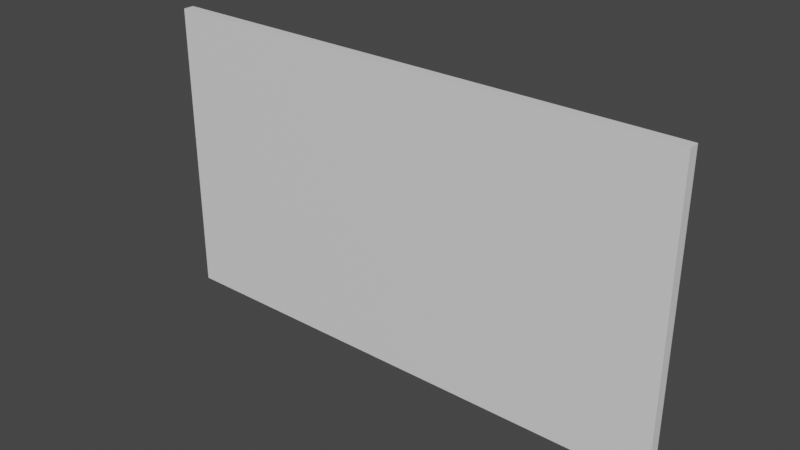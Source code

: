 # Source: PictureFrame.blend  (saved by Blender 2.90.8; exported with 4.5.12 LTS)
import bpy
from mathutils import Matrix  # noqa: F401  (used for matrix-valued properties, if any)

bpy.ops.wm.read_factory_settings(use_empty=True)
scene = bpy.context.scene
scene.name = 'Scene'

# ---- collections
col_collection = bpy.data.collections.new('Collection'); scene.collection.children.link(col_collection)

# ---- materials (node trees are filled in below, after node groups)
mat_material_001 = bpy.data.materials.new('Material.001')
mat_material_001.use_transparent_shadow = False
mat_material_002 = bpy.data.materials.new('Material.002')
mat_material_002.use_transparent_shadow = False

# ---- material node trees
mat_material_001.use_nodes = True; mat_material_001.node_tree.nodes.clear()
_N = mat_material_001.node_tree.nodes; _L = mat_material_001.node_tree.links
n0 = _N.new('ShaderNodeBsdfPrincipled'); n0.name = 'Principled BSDF'; n0.location = (10, 300)
n0.distribution = 'GGX'
n0.subsurface_method = 'BURLEY'
n0.inputs[3].default_value = 1.45
n0.inputs[27].default_value = (0.0, 0.0, 0.0, 1.0)
n0.inputs[28].default_value = 1.0
n1 = _N.new('ShaderNodeOutputMaterial'); n1.name = 'Material Output'; n1.location = (300, 300)
_L.new(n0.outputs[0], n1.inputs[0])
n1.is_active_output = True
mat_material_002.use_nodes = True; mat_material_002.node_tree.nodes.clear()
_N = mat_material_002.node_tree.nodes; _L = mat_material_002.node_tree.links
n0 = _N.new('ShaderNodeBsdfPrincipled'); n0.name = 'Principled BSDF'; n0.location = (10, 300)
n0.distribution = 'GGX'
n0.subsurface_method = 'BURLEY'
n0.inputs[3].default_value = 1.45
n0.inputs[27].default_value = (0.0, 0.0, 0.0, 1.0)
n0.inputs[28].default_value = 1.0
n1 = _N.new('ShaderNodeOutputMaterial'); n1.name = 'Material Output'; n1.location = (300, 300)
_L.new(n0.outputs[0], n1.inputs[0])
n1.is_active_output = True

# ---- world
world_world = bpy.data.worlds.new('World'); scene.world = world_world
world_world.use_nodes = True; world_world.node_tree.nodes.clear()
_N = world_world.node_tree.nodes; _L = world_world.node_tree.links
n0 = _N.new('ShaderNodeOutputWorld'); n0.name = 'World Output'; n0.location = (300, 300)
n1 = _N.new('ShaderNodeBackground'); n1.name = 'Background'; n1.location = (10, 300)
n1.inputs[0].default_value = (0.05088, 0.05088, 0.05088, 1.0)
_L.new(n1.outputs[0], n0.inputs[0])
n0.is_active_output = True
world_world.color = (0.05088, 0.05088, 0.05088)
world_world.use_sun_shadow = False
world_world.sun_shadow_jitter_overblur = 0.0

# ---- meshes
me_cube_001 = bpy.data.meshes.new('Cube.001')
me_cube_001.from_pydata([(-0.8019, -0.01665, -0.45), (-0.8019, -0.01665, 0.45), (0.8019, -0.01665, -0.45), (0.8019, -0.01665, 0.45), (-0.8019, 0.01665, 0.45), (-0.8019, 0.01665, -0.45), (0.8019, 0.01665, -0.45), (0.8019, 0.01665, 0.45), (-0.7889, -0.0005891, 0.437), (-0.7889, -0.0005891, -0.437), (0.7889, -0.0005891, -0.437), (0.7889, -0.0005891, 0.437), (-0.7889, 0.01293, -0.437), (-0.7926, 0.01665, -0.4407), (-0.7926, 0.01665, 0.4407), (-0.7889, 0.01293, 0.437), (0.7889, 0.01293, -0.437), (0.7926, 0.01665, -0.4407), (0.7926, 0.01665, 0.4407), (0.7889, 0.01293, 0.437)], [], [(0, 1, 4, 5), (6, 7, 3, 2), (2, 3, 1, 0), (5, 6, 2, 0), (7, 4, 1, 3), (16, 12, 9, 10), (14, 13, 5, 4), (17, 18, 7, 6), (19, 16, 10, 11), (9, 8, 11, 10), (15, 19, 11, 8), (18, 14, 4, 7), (13, 17, 6, 5), (15, 12, 13, 14), (17, 13, 12, 16), (14, 18, 19, 15), (18, 17, 16, 19), (12, 15, 8, 9)])
me_cube_001.polygons.foreach_set('material_index', [0, 0, 0, 0, 0, 0, 0, 0, 0, 1, 0, 0, 0, 0, 0, 0, 0, 0])
_uv = me_cube_001.uv_layers.new(name='UVMap')
_uv.uv.foreach_set('vector', [0.9564, 0.4612, 0.9564, 0.0, 0.9735, 0.0, 0.9735, 0.4612, 0.9735, 0.4612, 0.9735, 0.9223, 0.9564, 0.9223, 0.9564, 0.4612, 0.4612, 1.222e-07, 0.9223, 0.0, 0.9223, 0.8218, 0.4612, 0.8218, 0.9223, 0.8218, 0.9223, 0.0, 0.9394, 0.0, 0.9394, 0.8218, 0.9564, 0.0, 0.9564, 0.8218, 0.9394, 0.8218, 0.9394, 0.0, 0.9842, 0.8103, 0.9842, 0.001906, 0.9912, 0.001906, 0.9912, 0.8103, 0.004778, 0.817, 0.4564, 0.817, 0.4612, 0.8218, 1.374e-07, 0.8218, 0.4564, 0.004778, 0.004778, 0.004779, 0.0, 1.222e-07, 0.4612, 0.0, 0.9931, 0.4497, 0.9931, 0.001906, 1.0, 0.001906, 1.0, 0.4497, 1.0, 0.0, 1.0, 1.0, 0.0, 1.0, 0.0, 0.0, 0.9754, 0.8103, 0.9754, 0.001906, 0.9823, 0.001906, 0.9823, 0.8103, 0.004778, 0.004779, 0.004778, 0.817, 1.374e-07, 0.8218, 0.0, 1.222e-07, 0.4564, 0.817, 0.4564, 0.004778, 0.4612, 0.0, 0.4612, 0.8218, 0.9981, 0.9013, 0.9981, 0.4535, 1.0, 0.4516, 1.0, 0.9032, 0.9823, 0.8122, 0.9823, 0.0, 0.9842, 0.001906, 0.9842, 0.8103, 0.9735, 0.8122, 0.9735, 0.0, 0.9754, 0.001906, 0.9754, 0.8103, 0.9912, 0.4516, 0.9912, 0.0, 0.9931, 0.001906, 0.9931, 0.4497, 0.9981, 0.4535, 0.9981, 0.9013, 0.9912, 0.9013, 0.9912, 0.4535])
me_cube_001.materials.append(mat_material_001)
me_cube_001.materials.append(mat_material_002)
me_cube_001.use_remesh_fix_poles = True
me_cube_001.use_remesh_preserve_attributes = False
me_cube_001.use_mirror_vertex_groups = False
me_cube_001.update()

# ---- objects
ob_cube = bpy.data.objects.new('Cube', me_cube_001)

# ---- transforms, parenting, visibility, modifiers, constraints
ob_cube.location = (0.0, 0.0, 0.0)
ob_cube.lineart.crease_threshold = 0.0

# ---- collection membership
col_collection.objects.link(ob_cube)

# ---- scene / render settings (as saved in the file)
scene.frame_start = 1; scene.frame_end = 250; scene.frame_set(1)
scene.render.engine = 'BLENDER_EEVEE_NEXT'
scene.cycles.use_denoising = False
scene.cycles.samples = 128
scene.cycles.sampling_pattern = 'TABULATED_SOBOL'
scene.cycles.use_adaptive_sampling = False
scene.cycles.use_light_tree = False
scene.view_settings.view_transform = 'Filmic'
bpy.context.view_layer.update()

# ---- added for rendering (the .blend has no active camera and no usable light): camera, sun
cam_auto = bpy.data.cameras.new('AutoCamera')
cam_auto.lens = 50.0
cam_auto.sensor_width = 36.0
cam_auto.clip_end = 1000.0
ob_auto_camera = bpy.data.objects.new('AutoCamera', cam_auto)
scene.collection.objects.link(ob_auto_camera)
ob_auto_camera.location = (1.70183, -2.0422, 1.36147)
ob_auto_camera.rotation_euler = (1.09748, -7.21219e-08, 0.694738)
scene.camera = ob_auto_camera
light_auto_sun = bpy.data.lights.new('AutoSun', 'SUN')
light_auto_sun.energy = 3.0
light_auto_sun.angle = 0.0523599
ob_auto_sun = bpy.data.objects.new('AutoSun', light_auto_sun)
scene.collection.objects.link(ob_auto_sun)
ob_auto_sun.rotation_euler = (0.872665, 0.174533, 0.523599)
bpy.context.view_layer.update()
